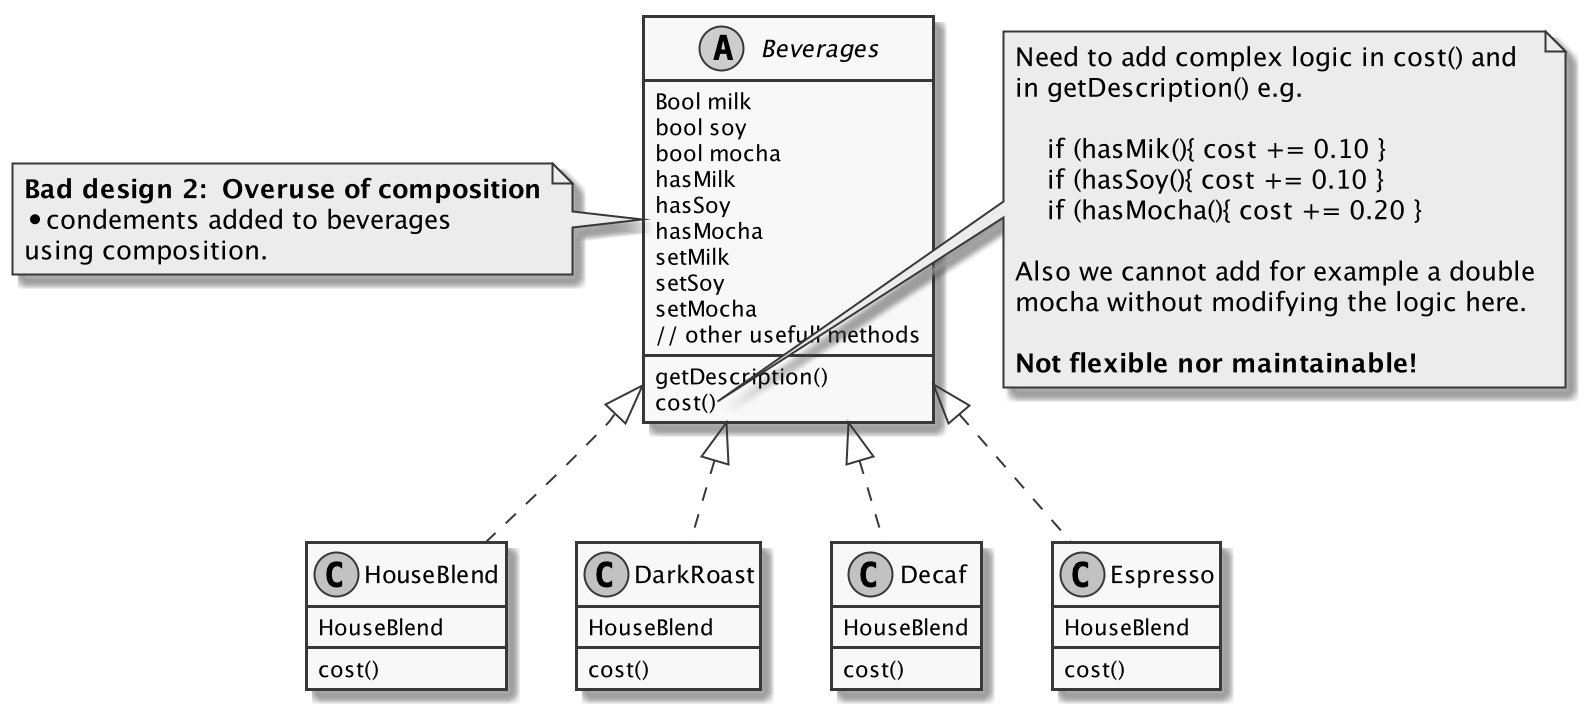

The diagram above was rendered by PlantUML. Its source (embedded in the PNG):
@startuml
skinparam monochrome true

abstract Beverages {
    Bool milk
    bool soy
    bool mocha
    getDescription()
    cost()
    hasMilk
    hasSoy
    hasMocha
    setMilk
    setSoy
    setMocha
    // other usefull methods
}

note left of Beverages
    <b>Bad design 2:  Overuse of composition
    *condements added to beverages
    using composition.
end note
note right of Beverages::cost
    Need to add complex logic in cost() and
    in getDescription() e.g.

        if (hasMik(){ cost += 0.10 }
        if (hasSoy(){ cost += 0.10 }
        if (hasMocha(){ cost += 0.20 }

    Also we cannot add for example a double
    mocha without modifying the logic here.

    <b>Not flexible nor maintainable!
end note
class HouseBlend {
    HouseBlend
    cost()
}
class DarkRoast {
    HouseBlend
    cost()
}
class Decaf {
    HouseBlend
    cost()
}
class Espresso {
    HouseBlend
    cost()
}

Beverages <|.. HouseBlend
Beverages <|.. DarkRoast
Beverages <|.. Decaf
Beverages <|.. Espresso

@enduml